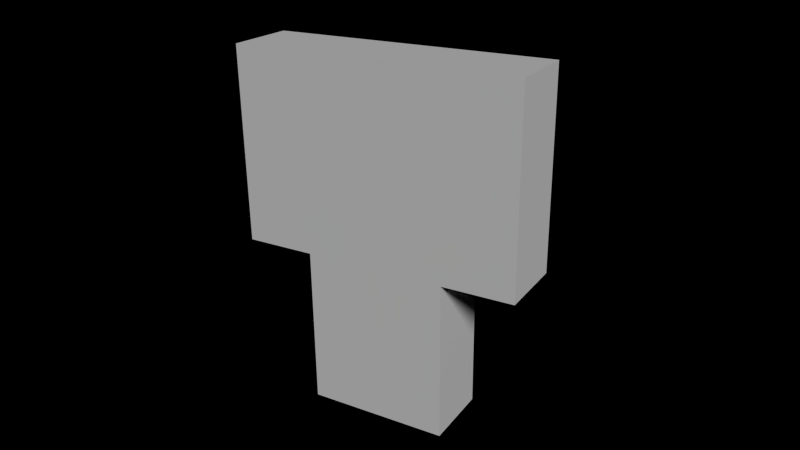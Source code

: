 # Source: DungeonMaster.blend  (saved by Blender 2.70.0; exported with 4.5.12 LTS)
import bpy
from mathutils import Matrix  # noqa: F401  (used for matrix-valued properties, if any)

bpy.ops.wm.read_factory_settings(use_empty=True)
scene = bpy.context.scene
scene.name = 'Scene'

# ---- collections
col_collection_1 = bpy.data.collections.new('Collection 1'); scene.collection.children.link(col_collection_1)

# ---- materials (node trees are filled in below, after node groups)
mat_dungeonmaster = bpy.data.materials.new('DungeonMaster')
mat_dungeonmaster.alpha_threshold = 0.0
mat_dungeonmaster.use_transparent_shadow = False
mat_dungeonmaster.roughness = 0.5
mat_dungeonmaster.specular_intensity = 0.0
mat_dungeonmaster.line_color = (0.0, 0.0, 0.0, 1.0)

# ---- material node trees

# ---- world
world_world = bpy.data.worlds.new('World'); scene.world = world_world
world_world.color = (0.0, 0.0, 0.0)
world_world.use_sun_shadow = False
world_world.sun_shadow_jitter_overblur = 0.0
world_world.cycles.sampling_method = 'MANUAL'
world_world.cycles.sample_map_resolution = 256

# ---- cameras
cam_camera = bpy.data.cameras.new('Camera')
cam_camera.clip_end = 100.0
cam_camera.lens = 35.0
cam_camera.sensor_width = 32.0
cam_camera.sensor_height = 18.0
cam_camera.ortho_scale = 7.314
cam_camera.dof.focus_distance = 0.0
cam_camera.dof.aperture_fstop = 128.0

# ---- lights
light_lamp = bpy.data.lights.new('Lamp', 'SUN')
light_lamp.transmission_factor = 0.0
light_lamp.cutoff_distance = 30.0
light_lamp.angle = 0.1993
light_lamp.energy = 2.05
light_lamp.shadow_buffer_clip_start = 1.001
light_lamp.shadow_soft_size = 0.1
light_lamp.shadow_cascade_max_distance = 1000.0
light_lamp.cycles.use_multiple_importance_sampling = False

# ---- meshes
me_cube = bpy.data.meshes.new('Cube')
me_cube.from_pydata([(4.0, 2.0, -1.0), (4.0, -2.0, -1.0), (-4.0, -2.0, -1.0), (-4.0, 2.0, -1.0), (4.0, 2.0, 10.0), (4.0, -2.0, 10.0), (-4.0, -2.0, 10.0), (-4.0, 2.0, 10.0), (-4.0, 2.0, -1.0), (-4.0, -2.0, -1.0), (-8.0, -2.0, -1.0), (-8.0, 2.0, -1.0), (-4.0, 2.0, 10.0), (-4.0, -2.0, 10.0), (-8.0, -2.0, 10.0), (-8.0, 2.0, 10.0), (4.0, 2.0, 10.0), (4.0, -2.0, 10.0), (8.0, -2.0, 10.0), (8.0, 2.0, 10.0), (4.0, 2.0, -1.0), (4.0, -2.0, -1.0), (8.0, -2.0, -1.0), (8.0, 2.0, -1.0), (0.0, 2.0, -10.0), (0.0, -2.0, -10.0), (-4.0, -2.0, -10.0), (-4.0, 2.0, -10.0), (0.0, 2.0, -1.0), (-9.537e-07, -2.0, -1.0), (-4.0, -2.0, -1.0), (-4.0, 2.0, -1.0), (4.0, 2.0, -10.0), (4.0, -2.0, -10.0), (0.0, -2.0, -10.0), (0.0, 2.0, -10.0), (4.0, 2.0, -1.0), (4.0, -2.0, -1.0), (0.0, -2.0, -1.0), (0.0, 2.0, -1.0)], [], [(0, 1, 2, 3), (4, 7, 6, 5), (0, 4, 5, 1), (1, 5, 6, 2), (2, 6, 7, 3), (4, 0, 3, 7), (8, 9, 10, 11), (12, 15, 14, 13), (8, 12, 13, 9), (9, 13, 14, 10), (10, 14, 15, 11), (12, 8, 11, 15), (19, 23, 20, 16), (21, 17, 16, 20), (22, 18, 17, 21), (23, 19, 18, 22), (19, 16, 17, 18), (23, 22, 21, 20), (24, 25, 26, 27), (28, 31, 30, 29), (24, 28, 29, 25), (25, 29, 30, 26), (26, 30, 31, 27), (28, 24, 27, 31), (32, 33, 34, 35), (36, 39, 38, 37), (32, 36, 37, 33), (33, 37, 38, 34), (34, 38, 39, 35), (36, 32, 35, 39)])
_uv = me_cube.uv_layers.new(name='UVMap')
_uv.uv.foreach_set('vector', [0.0, 0.0, 0.0, 0.0, 0.0, 0.0, 0.0, 0.0, 0.1719, 0.375, 0.0, 0.375, 0.0, 0.25, 0.1719, 0.25, 0.5156, 0.5312, 0.5156, 1.0, 0.4219, 1.0, 0.4219, 0.5312, 0.5, 0.03125, 0.5, 0.5, 0.3125, 0.5, 0.3125, 0.03125, 0.0, 0.0, 0.0, 0.0, 0.0, 0.0, 0.0, 0.0, 0.0, 1.0, 0.0, 0.5, 0.1719, 0.5, 0.1719, 1.0, 0.7656, 0.5, 0.6875, 0.5, 0.6875, 0.3438, 0.7656, 0.3438, 0.7656, 0.5, 0.6875, 0.5, 0.6875, 0.3438, 0.7656, 0.3438, 0.375, 0.5312, 0.375, 1.0, 0.2812, 1.0, 0.2812, 0.5312, 0.09375, 0.5312, 0.09375, 1.0, 0.0, 1.0, 0.0, 0.5312, 0.1875, 0.5312, 0.1875, 1.0, 0.09375, 1.0, 0.09375, 0.5312, 0.1875, 1.0, 0.1875, 0.5312, 0.2812, 0.5312, 0.2812, 1.0, 0.2812, 1.0, 0.2812, 0.5312, 0.1875, 0.5312, 0.1875, 1.0, 0.2812, 0.5312, 0.2812, 1.0, 0.375, 1.0, 0.375, 0.5312, 0.0, 0.5312, 0.0, 1.0, 0.09375, 1.0, 0.09375, 0.5312, 0.09375, 0.5312, 0.09375, 1.0, 0.1875, 1.0, 0.1875, 0.5312, 0.6875, 0.5, 0.7656, 0.5, 0.7656, 0.3438, 0.6875, 0.3438, 0.7656, 0.3438, 0.6875, 0.3438, 0.6875, 0.5, 0.7656, 0.5, 0.7656, 0.3438, 0.6875, 0.3438, 0.6875, 0.5, 0.7656, 0.5, 0.7656, 0.3438, 0.7656, 0.5, 0.6875, 0.5, 0.6875, 0.3438, 0.1562, 0.03125, 0.1562, 0.375, 0.07812, 0.375, 0.07812, 0.03125, 0.2344, 0.03125, 0.2344, 0.375, 0.1562, 0.375, 0.1562, 0.03125, 0.3125, 0.03125, 0.3125, 0.375, 0.2344, 0.375, 0.2344, 0.03125, 0.0, 0.375, 0.0, 0.03125, 0.07812, 0.03125, 0.07812, 0.375, 0.7656, 0.5, 0.6875, 0.5, 0.6875, 0.3438, 0.7656, 0.3438, 0.7656, 0.5, 0.7656, 0.3438, 0.6875, 0.3438, 0.6875, 0.5, 0.2344, 0.03125, 0.2344, 0.375, 0.3125, 0.375, 0.3125, 0.03125, 0.1562, 0.03125, 0.1562, 0.375, 0.2344, 0.375, 0.2344, 0.03125, 0.07812, 0.03125, 0.07812, 0.375, 0.1562, 0.375, 0.1562, 0.03125, 0.0, 0.375, 0.0, 0.03125, 0.07812, 0.03125, 0.07812, 0.375])
me_cube.materials.append(mat_dungeonmaster)
me_cube.use_remesh_preserve_volume = False
me_cube.use_remesh_preserve_attributes = False
me_cube.use_mirror_vertex_groups = False
me_cube.use_paint_bone_selection = False
me_cube.use_paint_mask = True
me_cube.update()
arm_armature = bpy.data.armatures.new('Armature')  # bones are not reproduced

# ---- objects
ob_dmskeleton = bpy.data.objects.new('DMSkeleton', arm_armature)
ob_dungeon_master = bpy.data.objects.new('Dungeon_Master', me_cube)
ob_lamp = bpy.data.objects.new('Lamp', light_lamp)
ob_camera = bpy.data.objects.new('Camera', cam_camera)

# ---- transforms, parenting, visibility, modifiers, constraints
ob_dmskeleton.location = (0.0, 0.0, 0.0)
ob_dmskeleton.rotation_euler = (0.0, 0.0, 3.142)
ob_dmskeleton.show_in_front = True
ob_dmskeleton.lineart.crease_threshold = 0.0
ob_dungeon_master.parent = ob_dmskeleton
ob_dungeon_master.location = (0.0, 0.0, 0.0)
ob_dungeon_master.lock_rotations_4d = False
ob_dungeon_master.empty_display_type = 'ARROWS'
ob_dungeon_master.lineart.crease_threshold = 0.0
_vg = ob_dungeon_master.vertex_groups.new(name='Root')
_vg = ob_dungeon_master.vertex_groups.new(name='Body')
_vg.add([0, 1, 2, 3, 4, 5, 6, 7], 1.0, 'REPLACE')
_vg = ob_dungeon_master.vertex_groups.new(name='Arm.R')
_vg.add([8, 9, 10, 11, 12, 13, 14, 15], 1.0, 'REPLACE')
_vg = ob_dungeon_master.vertex_groups.new(name='Arm.L')
_vg.add([16, 17, 18, 19, 20, 21, 22, 23], 1.0, 'REPLACE')
_vg = ob_dungeon_master.vertex_groups.new(name='Leg.R')
_vg.add([24, 25, 26, 27, 28, 29, 30, 31], 1.0, 'REPLACE')
_vg = ob_dungeon_master.vertex_groups.new(name='Leg.L')
_vg.add([32, 33, 34, 35, 36, 37, 38, 39], 1.0, 'REPLACE')
_m = ob_dungeon_master.modifiers.new('Armature', 'ARMATURE')
_m.object = ob_dmskeleton
ob_lamp.location = (15.0, -16.0, 16.0)
ob_lamp.rotation_euler = (0.6503, 0.05522, 1.866)
ob_lamp.scale = (10.2, 10.2, 10.2)
ob_lamp.lock_rotations_4d = False
ob_lamp.empty_display_type = 'ARROWS'
ob_lamp.color = (0.0, 0.0, 0.0, 0.0)
ob_lamp.lineart.crease_threshold = 0.0
_c = ob_lamp.constraints.new('DAMPED_TRACK'); _c.name = 'Damped Track'
_c.target = ob_dungeon_master
_c.track_axis = 'TRACK_NEGATIVE_Z'
ob_camera.location = (22.23, -36.46, 18.86)
ob_camera.rotation_euler = (1.17, 0.0108, 0.533)
ob_camera.lock_rotations_4d = False
ob_camera.empty_display_type = 'ARROWS'
ob_camera.color = (0.0, 0.0, 0.0, 0.0)
ob_camera.display_type = 'WIRE'
ob_camera.lineart.crease_threshold = 0.0

# ---- collection membership
col_collection_1.objects.link(ob_dmskeleton)
col_collection_1.objects.link(ob_dungeon_master)
col_collection_1.objects.link(ob_lamp)
col_collection_1.objects.link(ob_camera)

# ---- scene / render settings (as saved in the file)
scene.camera = ob_camera
scene.frame_start = 0; scene.frame_end = 48; scene.frame_set(0)
scene.render.engine = 'BLENDER_EEVEE_NEXT'
scene.render.dither_intensity = 0.0
scene.cycles.use_denoising = False
scene.cycles.samples = 10
scene.cycles.sampling_pattern = 'TABULATED_SOBOL'
scene.cycles.light_sampling_threshold = 0.0
scene.cycles.use_adaptive_sampling = False
scene.cycles.use_light_tree = False
scene.cycles.blur_glossy = 0.0
scene.cycles.volume_bounces = 1
scene.cycles.pixel_filter_type = 'GAUSSIAN'
scene.cycles.sample_clamp_indirect = 0.0
scene.view_settings.view_transform = 'Standard'
bpy.context.view_layer.update()
